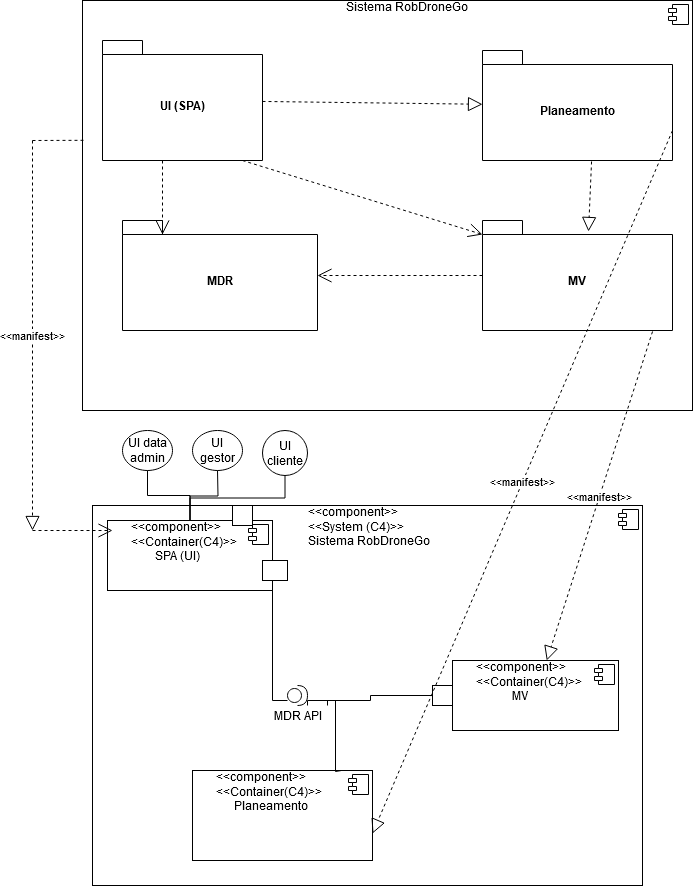

The diagram above was exported from draw.io. Its source (the exported page's mxGraphModel, read from the mxfile embedded in the PNG):
<mxGraphModel dx="2049" dy="2275" grid="1" gridSize="10" guides="1" tooltips="1" connect="1" arrows="1" fold="1" page="1" pageScale="1" pageWidth="827" pageHeight="1169" math="0" shadow="0">
  <root>
    <mxCell id="0" />
    <mxCell id="1" parent="0" />
    <mxCell id="9XoKRiF3rNQ4wQQN6imh-23" value="&lt;div&gt;&lt;span style=&quot;white-space: pre;&quot;&gt;&#09;&lt;/span&gt;&lt;span style=&quot;white-space: pre;&quot;&gt;&#09;&lt;/span&gt;&lt;span style=&quot;white-space: pre;&quot;&gt;&#09;&lt;/span&gt;&lt;span style=&quot;white-space: pre;&quot;&gt;&#09;&lt;/span&gt;&lt;span style=&quot;white-space: pre;&quot;&gt;&#09;&lt;/span&gt;&lt;span style=&quot;white-space: pre;&quot;&gt;&#09;&lt;/span&gt;&lt;span style=&quot;white-space: pre;&quot;&gt;&#09;&lt;/span&gt;&lt;span style=&quot;white-space: pre;&quot;&gt;&#09;&lt;/span&gt;&lt;span style=&quot;white-space: pre;&quot;&gt;&#09;&lt;/span&gt;&amp;lt;&amp;lt;component&amp;gt;&amp;gt;&lt;/div&gt;&lt;div&gt;&lt;span style=&quot;white-space: pre;&quot;&gt;&#09;&lt;/span&gt;&lt;span style=&quot;white-space: pre;&quot;&gt;&#09;&lt;/span&gt;&lt;span style=&quot;white-space: pre;&quot;&gt;&#09;&lt;/span&gt;&lt;span style=&quot;white-space: pre;&quot;&gt;&#09;&lt;/span&gt;&lt;span style=&quot;white-space: pre;&quot;&gt;&#09;&lt;/span&gt;&lt;span style=&quot;white-space: pre;&quot;&gt;&#09;&lt;/span&gt;&lt;span style=&quot;white-space: pre;&quot;&gt;&#09;&lt;/span&gt;&lt;span style=&quot;white-space: pre;&quot;&gt;&#09;&lt;/span&gt;&lt;span style=&quot;white-space: pre;&quot;&gt;&#09;&lt;/span&gt;&amp;lt;&amp;lt;System (C4)&amp;gt;&amp;gt;&lt;/div&gt;&lt;div&gt;&lt;span style=&quot;white-space: pre;&quot;&gt;&#09;&lt;/span&gt;&lt;span style=&quot;white-space: pre;&quot;&gt;&#09;&lt;/span&gt;&lt;span style=&quot;white-space: pre;&quot;&gt;&#09;&lt;/span&gt;&lt;span style=&quot;white-space: pre;&quot;&gt;&#09;&lt;/span&gt;&lt;span style=&quot;white-space: pre;&quot;&gt;&#09;&lt;/span&gt;&lt;span style=&quot;white-space: pre;&quot;&gt;&#09;&lt;/span&gt;&lt;span style=&quot;white-space: pre;&quot;&gt;&#09;&lt;/span&gt;&lt;span style=&quot;white-space: pre;&quot;&gt;&#09;&lt;/span&gt;&lt;span style=&quot;white-space: pre;&quot;&gt;&#09;&lt;/span&gt;Sistema RobDroneGo&lt;br&gt;&lt;/div&gt;" style="align=left;overflow=fill;html=1;dropTarget=0;whiteSpace=wrap;" vertex="1" parent="1">
      <mxGeometry x="100" y="495" width="550" height="380" as="geometry" />
    </mxCell>
    <mxCell id="9XoKRiF3rNQ4wQQN6imh-24" value="" style="shape=component;jettyWidth=8;jettyHeight=4;" vertex="1" parent="9XoKRiF3rNQ4wQQN6imh-23">
      <mxGeometry x="1" width="20" height="20" relative="1" as="geometry">
        <mxPoint x="-24" y="4" as="offset" />
      </mxGeometry>
    </mxCell>
    <mxCell id="9XoKRiF3rNQ4wQQN6imh-31" value="" style="html=1;whiteSpace=wrap;" vertex="1" parent="1">
      <mxGeometry x="440" y="675" width="20" height="20" as="geometry" />
    </mxCell>
    <mxCell id="9XoKRiF3rNQ4wQQN6imh-32" value="&lt;div&gt;&lt;span style=&quot;white-space: pre;&quot;&gt;&#09;&lt;/span&gt;&amp;lt;&amp;lt;component&amp;gt;&amp;gt;&lt;/div&gt;&lt;div&gt;&lt;span style=&quot;white-space: pre;&quot;&gt;&#09;&lt;/span&gt;&amp;lt;&amp;lt;Container(C4)&amp;gt;&amp;gt;&lt;/div&gt;&lt;div&gt;&lt;span style=&quot;white-space: pre;&quot;&gt;&#09;&lt;/span&gt;&lt;span style=&quot;white-space: pre;&quot;&gt;&#09;&lt;/span&gt;SPA (UI)&lt;br&gt;&lt;/div&gt;" style="align=left;overflow=fill;html=1;dropTarget=0;whiteSpace=wrap;" vertex="1" parent="1">
      <mxGeometry x="115" y="510" width="165" height="70" as="geometry" />
    </mxCell>
    <mxCell id="9XoKRiF3rNQ4wQQN6imh-33" value="" style="shape=component;jettyWidth=8;jettyHeight=4;" vertex="1" parent="9XoKRiF3rNQ4wQQN6imh-32">
      <mxGeometry x="1" width="20" height="20" relative="1" as="geometry">
        <mxPoint x="-24" y="4" as="offset" />
      </mxGeometry>
    </mxCell>
    <mxCell id="9XoKRiF3rNQ4wQQN6imh-42" value="&lt;div&gt;&lt;span style=&quot;white-space: pre;&quot;&gt;&#09;&lt;/span&gt;&amp;lt;&amp;lt;component&amp;gt;&amp;gt;&lt;/div&gt;&lt;div&gt;&lt;span style=&quot;white-space: pre;&quot;&gt;&#09;&lt;/span&gt;&amp;lt;&amp;lt;Container(C4)&amp;gt;&amp;gt;&lt;/div&gt;&lt;div&gt;&lt;span style=&quot;white-space: pre;&quot;&gt;&#09;&lt;/span&gt;&lt;span style=&quot;white-space: pre;&quot;&gt;&#09;&lt;/span&gt;&amp;nbsp;&amp;nbsp;&amp;nbsp; MV&lt;br&gt;&lt;/div&gt;" style="align=left;overflow=fill;html=1;dropTarget=0;whiteSpace=wrap;" vertex="1" parent="1">
      <mxGeometry x="460" y="650" width="166" height="70" as="geometry" />
    </mxCell>
    <mxCell id="9XoKRiF3rNQ4wQQN6imh-43" value="" style="shape=component;jettyWidth=8;jettyHeight=4;" vertex="1" parent="9XoKRiF3rNQ4wQQN6imh-42">
      <mxGeometry x="1" width="20" height="20" relative="1" as="geometry">
        <mxPoint x="-24" y="4" as="offset" />
      </mxGeometry>
    </mxCell>
    <mxCell id="9XoKRiF3rNQ4wQQN6imh-44" value="&lt;div&gt;&lt;span style=&quot;white-space: pre;&quot;&gt;&#09;&lt;/span&gt;&amp;lt;&amp;lt;component&amp;gt;&amp;gt;&lt;/div&gt;&lt;div&gt;&lt;span style=&quot;white-space: pre;&quot;&gt;&#09;&lt;/span&gt;&amp;lt;&amp;lt;Container(C4)&amp;gt;&amp;gt;&lt;/div&gt;&lt;div&gt;&lt;span style=&quot;white-space: pre;&quot;&gt;&#09;&lt;/span&gt;&amp;nbsp;&amp;nbsp;&amp;nbsp;&amp;nbsp;&amp;nbsp; Planeamento&lt;br&gt;&lt;/div&gt;" style="align=left;overflow=fill;html=1;dropTarget=0;whiteSpace=wrap;" vertex="1" parent="1">
      <mxGeometry x="200" y="760" width="180" height="90" as="geometry" />
    </mxCell>
    <mxCell id="9XoKRiF3rNQ4wQQN6imh-45" value="" style="shape=component;jettyWidth=8;jettyHeight=4;" vertex="1" parent="9XoKRiF3rNQ4wQQN6imh-44">
      <mxGeometry x="1" width="20" height="20" relative="1" as="geometry">
        <mxPoint x="-24" y="4" as="offset" />
      </mxGeometry>
    </mxCell>
    <mxCell id="9XoKRiF3rNQ4wQQN6imh-47" value="" style="html=1;whiteSpace=wrap;" vertex="1" parent="1">
      <mxGeometry x="270" y="550" width="25" height="20" as="geometry" />
    </mxCell>
    <mxCell id="9XoKRiF3rNQ4wQQN6imh-58" value="&lt;div&gt;&lt;span style=&quot;white-space: pre;&quot;&gt;&#09;&lt;/span&gt;&lt;span style=&quot;white-space: pre;&quot;&gt;&#09;&lt;/span&gt;&lt;span style=&quot;white-space: pre;&quot;&gt;&#09;&lt;/span&gt;&lt;span style=&quot;white-space: pre;&quot;&gt;&#09;&lt;/span&gt;&lt;span style=&quot;white-space: pre;&quot;&gt;&#09;&lt;/span&gt;&lt;span style=&quot;white-space: pre;&quot;&gt;&#09;&lt;/span&gt;&lt;span style=&quot;white-space: pre;&quot;&gt;&#09;&lt;/span&gt;&lt;span style=&quot;white-space: pre;&quot;&gt;&#09;&lt;/span&gt;&lt;span style=&quot;white-space: pre;&quot;&gt;&#09;&lt;/span&gt;&lt;span style=&quot;white-space: pre;&quot;&gt;&#09;&lt;/span&gt;&lt;span style=&quot;white-space: pre;&quot;&gt;&#09;&lt;/span&gt;Sistema RobDroneGo&lt;/div&gt;&lt;div&gt;&lt;br&gt;&lt;/div&gt;" style="align=left;overflow=fill;html=1;dropTarget=0;whiteSpace=wrap;" vertex="1" parent="1">
      <mxGeometry x="90" y="-10" width="610" height="410" as="geometry" />
    </mxCell>
    <mxCell id="9XoKRiF3rNQ4wQQN6imh-59" value="" style="shape=component;jettyWidth=8;jettyHeight=4;" vertex="1" parent="9XoKRiF3rNQ4wQQN6imh-58">
      <mxGeometry x="1" width="20" height="20" relative="1" as="geometry">
        <mxPoint x="-24" y="4" as="offset" />
      </mxGeometry>
    </mxCell>
    <mxCell id="9XoKRiF3rNQ4wQQN6imh-60" value="" style="endArrow=none;dashed=1;html=1;rounded=0;entryX=0.002;entryY=0.341;entryDx=0;entryDy=0;entryPerimeter=0;" edge="1" parent="1" target="9XoKRiF3rNQ4wQQN6imh-58">
      <mxGeometry width="50" height="50" relative="1" as="geometry">
        <mxPoint x="40" y="130" as="sourcePoint" />
        <mxPoint x="109" y="130" as="targetPoint" />
      </mxGeometry>
    </mxCell>
    <mxCell id="9XoKRiF3rNQ4wQQN6imh-63" value="UI (SPA)" style="shape=folder;fontStyle=1;spacingTop=10;tabWidth=40;tabHeight=14;tabPosition=left;html=1;whiteSpace=wrap;" vertex="1" parent="1">
      <mxGeometry x="110" y="30" width="160" height="120" as="geometry" />
    </mxCell>
    <mxCell id="9XoKRiF3rNQ4wQQN6imh-66" value="" style="endArrow=block;dashed=1;endFill=0;endSize=12;html=1;rounded=0;exitX=1;exitY=0.508;exitDx=0;exitDy=0;exitPerimeter=0;" edge="1" parent="1" source="9XoKRiF3rNQ4wQQN6imh-63" target="9XoKRiF3rNQ4wQQN6imh-67">
      <mxGeometry width="160" relative="1" as="geometry">
        <mxPoint x="270" y="130" as="sourcePoint" />
        <mxPoint x="430" y="130" as="targetPoint" />
      </mxGeometry>
    </mxCell>
    <mxCell id="9XoKRiF3rNQ4wQQN6imh-67" value="Planeamento" style="shape=folder;fontStyle=1;spacingTop=10;tabWidth=40;tabHeight=14;tabPosition=left;html=1;whiteSpace=wrap;" vertex="1" parent="1">
      <mxGeometry x="490" y="40" width="190" height="110" as="geometry" />
    </mxCell>
    <mxCell id="9XoKRiF3rNQ4wQQN6imh-68" value="" style="endArrow=open;endSize=12;dashed=1;html=1;rounded=0;entryX=0;entryY=0;entryDx=0;entryDy=14;entryPerimeter=0;" edge="1" parent="1" target="9XoKRiF3rNQ4wQQN6imh-69">
      <mxGeometry width="160" relative="1" as="geometry">
        <mxPoint x="250" y="150" as="sourcePoint" />
        <mxPoint x="410" y="150" as="targetPoint" />
      </mxGeometry>
    </mxCell>
    <mxCell id="9XoKRiF3rNQ4wQQN6imh-69" value="MV" style="shape=folder;fontStyle=1;spacingTop=10;tabWidth=40;tabHeight=14;tabPosition=left;html=1;whiteSpace=wrap;" vertex="1" parent="1">
      <mxGeometry x="490" y="210" width="190" height="110" as="geometry" />
    </mxCell>
    <mxCell id="9XoKRiF3rNQ4wQQN6imh-70" value="MDR" style="shape=folder;fontStyle=1;spacingTop=10;tabWidth=40;tabHeight=14;tabPosition=left;html=1;whiteSpace=wrap;" vertex="1" parent="1">
      <mxGeometry x="130" y="210" width="195" height="110" as="geometry" />
    </mxCell>
    <mxCell id="9XoKRiF3rNQ4wQQN6imh-72" value="" style="endArrow=open;endSize=12;dashed=1;html=1;rounded=0;entryX=0;entryY=0;entryDx=40;entryDy=14;entryPerimeter=0;" edge="1" parent="1" target="9XoKRiF3rNQ4wQQN6imh-70">
      <mxGeometry width="160" relative="1" as="geometry">
        <mxPoint x="170" y="150" as="sourcePoint" />
        <mxPoint x="330" y="150" as="targetPoint" />
      </mxGeometry>
    </mxCell>
    <mxCell id="9XoKRiF3rNQ4wQQN6imh-73" value="" style="endArrow=open;endSize=12;dashed=1;html=1;rounded=0;" edge="1" parent="1" source="9XoKRiF3rNQ4wQQN6imh-69" target="9XoKRiF3rNQ4wQQN6imh-70">
      <mxGeometry width="160" relative="1" as="geometry">
        <mxPoint x="325" y="264.5" as="sourcePoint" />
        <mxPoint x="455" y="270" as="targetPoint" />
      </mxGeometry>
    </mxCell>
    <mxCell id="9XoKRiF3rNQ4wQQN6imh-74" value="" style="endArrow=block;dashed=1;endFill=0;endSize=12;html=1;rounded=0;exitX=0.574;exitY=1.009;exitDx=0;exitDy=0;exitPerimeter=0;entryX=0.558;entryY=0.1;entryDx=0;entryDy=0;entryPerimeter=0;" edge="1" parent="1" source="9XoKRiF3rNQ4wQQN6imh-67" target="9XoKRiF3rNQ4wQQN6imh-69">
      <mxGeometry width="160" relative="1" as="geometry">
        <mxPoint x="310" y="370" as="sourcePoint" />
        <mxPoint x="470" y="370" as="targetPoint" />
      </mxGeometry>
    </mxCell>
    <mxCell id="9XoKRiF3rNQ4wQQN6imh-75" value="&lt;div&gt;&amp;lt;&amp;lt;manifest&amp;gt;&amp;gt;&lt;/div&gt;" style="endArrow=block;dashed=1;endFill=0;endSize=12;html=1;rounded=0;" edge="1" parent="1">
      <mxGeometry width="160" relative="1" as="geometry">
        <mxPoint x="40" y="130" as="sourcePoint" />
        <mxPoint x="40" y="520" as="targetPoint" />
      </mxGeometry>
    </mxCell>
    <mxCell id="9XoKRiF3rNQ4wQQN6imh-76" value="" style="endArrow=open;endSize=12;dashed=1;html=1;rounded=0;" edge="1" parent="1">
      <mxGeometry width="160" relative="1" as="geometry">
        <mxPoint x="40" y="520" as="sourcePoint" />
        <mxPoint x="120" y="520" as="targetPoint" />
        <mxPoint as="offset" />
      </mxGeometry>
    </mxCell>
    <mxCell id="9XoKRiF3rNQ4wQQN6imh-79" value="" style="endArrow=none;html=1;edgeStyle=orthogonalEdgeStyle;rounded=0;entryX=0;entryY=0.75;entryDx=0;entryDy=0;exitX=1;exitY=1;exitDx=0;exitDy=0;" edge="1" parent="1" source="9XoKRiF3rNQ4wQQN6imh-51" target="9XoKRiF3rNQ4wQQN6imh-31">
      <mxGeometry relative="1" as="geometry">
        <mxPoint x="310" y="610" as="sourcePoint" />
        <mxPoint x="470" y="610" as="targetPoint" />
        <Array as="points">
          <mxPoint x="315" y="690" />
          <mxPoint x="378" y="690" />
          <mxPoint x="378" y="685" />
        </Array>
      </mxGeometry>
    </mxCell>
    <mxCell id="9XoKRiF3rNQ4wQQN6imh-82" value="" style="endArrow=none;html=1;edgeStyle=orthogonalEdgeStyle;rounded=0;entryX=0;entryY=0.75;entryDx=0;entryDy=0;exitX=1;exitY=1;exitDx=0;exitDy=0;" edge="1" parent="1" source="9XoKRiF3rNQ4wQQN6imh-32" target="9XoKRiF3rNQ4wQQN6imh-51">
      <mxGeometry relative="1" as="geometry">
        <mxPoint x="280" y="580" as="sourcePoint" />
        <mxPoint x="440" y="685" as="targetPoint" />
      </mxGeometry>
    </mxCell>
    <mxCell id="9XoKRiF3rNQ4wQQN6imh-51" value="MDR API" style="shape=providedRequiredInterface;html=1;verticalLabelPosition=bottom;sketch=0;" vertex="1" parent="1">
      <mxGeometry x="295" y="675" width="20" height="20" as="geometry" />
    </mxCell>
    <mxCell id="9XoKRiF3rNQ4wQQN6imh-86" value="" style="endArrow=none;html=1;edgeStyle=orthogonalEdgeStyle;rounded=0;entryX=0.828;entryY=0;entryDx=0;entryDy=0;exitX=1;exitY=1;exitDx=0;exitDy=0;entryPerimeter=0;" edge="1" parent="1" target="9XoKRiF3rNQ4wQQN6imh-44">
      <mxGeometry relative="1" as="geometry">
        <mxPoint x="335" y="695" as="sourcePoint" />
        <mxPoint x="409" y="690" as="targetPoint" />
        <Array as="points">
          <mxPoint x="335" y="690" />
          <mxPoint x="343" y="690" />
          <mxPoint x="343" y="761" />
        </Array>
      </mxGeometry>
    </mxCell>
    <mxCell id="9XoKRiF3rNQ4wQQN6imh-92" value="" style="html=1;whiteSpace=wrap;" vertex="1" parent="1">
      <mxGeometry x="240" y="495" width="20" height="20" as="geometry" />
    </mxCell>
    <mxCell id="9XoKRiF3rNQ4wQQN6imh-93" value="UI data admin" style="ellipse;whiteSpace=wrap;html=1;" vertex="1" parent="1">
      <mxGeometry x="130" y="420" width="50" height="40" as="geometry" />
    </mxCell>
    <mxCell id="9XoKRiF3rNQ4wQQN6imh-94" value="UI gestor" style="ellipse;whiteSpace=wrap;html=1;" vertex="1" parent="1">
      <mxGeometry x="200" y="420" width="50" height="40" as="geometry" />
    </mxCell>
    <mxCell id="9XoKRiF3rNQ4wQQN6imh-95" value="UI cliente" style="ellipse;whiteSpace=wrap;html=1;" vertex="1" parent="1">
      <mxGeometry x="270" y="420" width="45" height="45" as="geometry" />
    </mxCell>
    <mxCell id="9XoKRiF3rNQ4wQQN6imh-99" value="" style="endArrow=none;html=1;edgeStyle=orthogonalEdgeStyle;rounded=0;" edge="1" parent="1" target="9XoKRiF3rNQ4wQQN6imh-32">
      <mxGeometry relative="1" as="geometry">
        <mxPoint x="225" y="460" as="sourcePoint" />
        <mxPoint x="239.5" y="560" as="targetPoint" />
      </mxGeometry>
    </mxCell>
    <mxCell id="9XoKRiF3rNQ4wQQN6imh-100" value="" style="endArrow=none;html=1;edgeStyle=orthogonalEdgeStyle;rounded=0;exitX=0.5;exitY=1;exitDx=0;exitDy=0;entryX=0.5;entryY=0;entryDx=0;entryDy=0;" edge="1" parent="1" source="9XoKRiF3rNQ4wQQN6imh-95" target="9XoKRiF3rNQ4wQQN6imh-32">
      <mxGeometry relative="1" as="geometry">
        <mxPoint x="235" y="470" as="sourcePoint" />
        <mxPoint x="208" y="520" as="targetPoint" />
      </mxGeometry>
    </mxCell>
    <mxCell id="9XoKRiF3rNQ4wQQN6imh-101" value="" style="endArrow=none;html=1;edgeStyle=orthogonalEdgeStyle;rounded=0;entryX=0.5;entryY=0;entryDx=0;entryDy=0;exitX=0.5;exitY=1;exitDx=0;exitDy=0;" edge="1" parent="1" source="9XoKRiF3rNQ4wQQN6imh-93" target="9XoKRiF3rNQ4wQQN6imh-32">
      <mxGeometry relative="1" as="geometry">
        <mxPoint x="245" y="480" as="sourcePoint" />
        <mxPoint x="218" y="530" as="targetPoint" />
      </mxGeometry>
    </mxCell>
    <mxCell id="9XoKRiF3rNQ4wQQN6imh-105" value="&lt;div&gt;&amp;lt;&amp;lt;manifest&amp;gt;&amp;gt;&lt;/div&gt;" style="endArrow=block;dashed=1;endFill=0;endSize=12;html=1;rounded=0;exitX=0;exitY=0;exitDx=190;exitDy=62;exitPerimeter=0;entryX=1;entryY=0.5;entryDx=0;entryDy=0;" edge="1" parent="1">
      <mxGeometry width="160" relative="1" as="geometry">
        <mxPoint x="680" y="120" as="sourcePoint" />
        <mxPoint x="380" y="823" as="targetPoint" />
      </mxGeometry>
    </mxCell>
    <mxCell id="9XoKRiF3rNQ4wQQN6imh-106" value="&lt;div&gt;&amp;lt;&amp;lt;manifest&amp;gt;&amp;gt;&lt;/div&gt;" style="endArrow=block;dashed=1;endFill=0;endSize=12;html=1;rounded=0;exitX=0.895;exitY=1.009;exitDx=0;exitDy=0;exitPerimeter=0;" edge="1" parent="1" source="9XoKRiF3rNQ4wQQN6imh-69" target="9XoKRiF3rNQ4wQQN6imh-42">
      <mxGeometry width="160" relative="1" as="geometry">
        <mxPoint x="690" y="130" as="sourcePoint" />
        <mxPoint x="390" y="833" as="targetPoint" />
      </mxGeometry>
    </mxCell>
  </root>
</mxGraphModel>